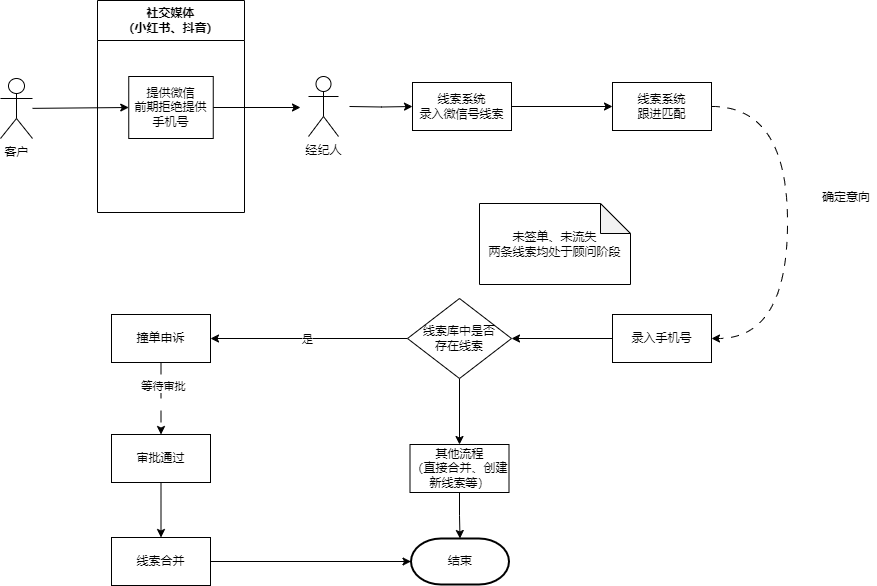

The diagram above was exported from draw.io. Its source (the exported page's mxGraphModel, read from the mxfile embedded in the PNG):
<mxGraphModel dx="1434" dy="1630" grid="0" gridSize="10" guides="1" tooltips="1" connect="1" arrows="1" fold="1" page="1" pageScale="1" pageWidth="1100" pageHeight="850" math="0" shadow="0">
  <root>
    <mxCell id="0" />
    <mxCell id="1" parent="0" />
    <mxCell id="Dj8aG2vSBPNqhN_YNDGU-18" style="edgeStyle=orthogonalEdgeStyle;rounded=0;orthogonalLoop=1;jettySize=auto;html=1;entryX=0;entryY=0.5;entryDx=0;entryDy=0;" edge="1" parent="1" target="Dj8aG2vSBPNqhN_YNDGU-13">
      <mxGeometry relative="1" as="geometry">
        <mxPoint x="400" y="-613" as="sourcePoint" />
      </mxGeometry>
    </mxCell>
    <mxCell id="Dj8aG2vSBPNqhN_YNDGU-1" value="经纪人" style="shape=umlActor;verticalLabelPosition=bottom;verticalAlign=top;html=1;outlineConnect=0;" vertex="1" parent="1">
      <mxGeometry x="359" y="-643" width="30" height="60" as="geometry" />
    </mxCell>
    <mxCell id="Dj8aG2vSBPNqhN_YNDGU-11" style="rounded=0;orthogonalLoop=1;jettySize=auto;html=1;entryX=0;entryY=0.5;entryDx=0;entryDy=0;" edge="1" parent="1" source="Dj8aG2vSBPNqhN_YNDGU-3" target="Dj8aG2vSBPNqhN_YNDGU-10">
      <mxGeometry relative="1" as="geometry" />
    </mxCell>
    <mxCell id="Dj8aG2vSBPNqhN_YNDGU-3" value="客户" style="shape=umlActor;verticalLabelPosition=bottom;verticalAlign=top;html=1;outlineConnect=0;" vertex="1" parent="1">
      <mxGeometry x="51" y="-641" width="32" height="60" as="geometry" />
    </mxCell>
    <mxCell id="Dj8aG2vSBPNqhN_YNDGU-9" value="社交媒体&lt;br&gt;（小红书、抖音）" style="swimlane;whiteSpace=wrap;html=1;startSize=40;" vertex="1" parent="1">
      <mxGeometry x="148" y="-719" width="147" height="212" as="geometry" />
    </mxCell>
    <mxCell id="Dj8aG2vSBPNqhN_YNDGU-10" value="提供微信&lt;br&gt;前期拒绝提供手机号" style="rounded=0;whiteSpace=wrap;html=1;" vertex="1" parent="Dj8aG2vSBPNqhN_YNDGU-9">
      <mxGeometry x="31.25" y="76" width="84.5" height="62" as="geometry" />
    </mxCell>
    <mxCell id="Dj8aG2vSBPNqhN_YNDGU-12" style="rounded=0;orthogonalLoop=1;jettySize=auto;html=1;exitX=1;exitY=0.5;exitDx=0;exitDy=0;" edge="1" parent="1" source="Dj8aG2vSBPNqhN_YNDGU-10">
      <mxGeometry relative="1" as="geometry">
        <mxPoint x="351" y="-612" as="targetPoint" />
      </mxGeometry>
    </mxCell>
    <mxCell id="Dj8aG2vSBPNqhN_YNDGU-19" style="edgeStyle=orthogonalEdgeStyle;rounded=0;orthogonalLoop=1;jettySize=auto;html=1;exitX=1;exitY=0.5;exitDx=0;exitDy=0;entryX=0;entryY=0.5;entryDx=0;entryDy=0;" edge="1" parent="1" source="Dj8aG2vSBPNqhN_YNDGU-13" target="Dj8aG2vSBPNqhN_YNDGU-20">
      <mxGeometry relative="1" as="geometry">
        <mxPoint x="664" y="-613" as="targetPoint" />
      </mxGeometry>
    </mxCell>
    <mxCell id="Dj8aG2vSBPNqhN_YNDGU-13" value="线索系统&lt;br&gt;录入微信号线索" style="rounded=0;whiteSpace=wrap;html=1;" vertex="1" parent="1">
      <mxGeometry x="463" y="-637" width="99" height="48" as="geometry" />
    </mxCell>
    <mxCell id="Dj8aG2vSBPNqhN_YNDGU-22" style="edgeStyle=orthogonalEdgeStyle;rounded=0;orthogonalLoop=1;jettySize=auto;html=1;exitX=1;exitY=0.5;exitDx=0;exitDy=0;entryX=1;entryY=0.5;entryDx=0;entryDy=0;curved=1;dashed=1;dashPattern=8 8;" edge="1" parent="1" source="Dj8aG2vSBPNqhN_YNDGU-20" target="Dj8aG2vSBPNqhN_YNDGU-21">
      <mxGeometry relative="1" as="geometry">
        <Array as="points">
          <mxPoint x="838" y="-613" />
          <mxPoint x="838" y="-381" />
        </Array>
      </mxGeometry>
    </mxCell>
    <mxCell id="Dj8aG2vSBPNqhN_YNDGU-20" value="线索系统&lt;br&gt;跟进匹配" style="rounded=0;whiteSpace=wrap;html=1;" vertex="1" parent="1">
      <mxGeometry x="663" y="-637" width="99" height="48" as="geometry" />
    </mxCell>
    <mxCell id="Dj8aG2vSBPNqhN_YNDGU-27" style="edgeStyle=orthogonalEdgeStyle;rounded=0;orthogonalLoop=1;jettySize=auto;html=1;exitX=0;exitY=0.5;exitDx=0;exitDy=0;entryX=1;entryY=0.5;entryDx=0;entryDy=0;" edge="1" parent="1" source="Dj8aG2vSBPNqhN_YNDGU-21" target="Dj8aG2vSBPNqhN_YNDGU-25">
      <mxGeometry relative="1" as="geometry" />
    </mxCell>
    <mxCell id="Dj8aG2vSBPNqhN_YNDGU-21" value="录入手机号" style="rounded=0;whiteSpace=wrap;html=1;" vertex="1" parent="1">
      <mxGeometry x="663" y="-405" width="99" height="48" as="geometry" />
    </mxCell>
    <mxCell id="Dj8aG2vSBPNqhN_YNDGU-23" value="确定意向" style="text;html=1;strokeColor=none;fillColor=none;align=center;verticalAlign=middle;whiteSpace=wrap;rounded=0;" vertex="1" parent="1">
      <mxGeometry x="867" y="-537" width="60" height="30" as="geometry" />
    </mxCell>
    <mxCell id="Dj8aG2vSBPNqhN_YNDGU-36" style="edgeStyle=orthogonalEdgeStyle;rounded=0;orthogonalLoop=1;jettySize=auto;html=1;exitX=0.5;exitY=1;exitDx=0;exitDy=0;entryX=0.5;entryY=0;entryDx=0;entryDy=0;dashed=1;dashPattern=12 12;" edge="1" parent="1" source="Dj8aG2vSBPNqhN_YNDGU-24" target="Dj8aG2vSBPNqhN_YNDGU-35">
      <mxGeometry relative="1" as="geometry" />
    </mxCell>
    <mxCell id="Dj8aG2vSBPNqhN_YNDGU-37" value="等待审批" style="edgeLabel;html=1;align=center;verticalAlign=middle;resizable=0;points=[];" vertex="1" connectable="0" parent="Dj8aG2vSBPNqhN_YNDGU-36">
      <mxGeometry x="-0.3611" y="2" relative="1" as="geometry">
        <mxPoint as="offset" />
      </mxGeometry>
    </mxCell>
    <mxCell id="Dj8aG2vSBPNqhN_YNDGU-24" value="撞单申诉" style="rounded=0;whiteSpace=wrap;html=1;" vertex="1" parent="1">
      <mxGeometry x="162" y="-405" width="99" height="48" as="geometry" />
    </mxCell>
    <mxCell id="Dj8aG2vSBPNqhN_YNDGU-28" style="edgeStyle=orthogonalEdgeStyle;rounded=0;orthogonalLoop=1;jettySize=auto;html=1;entryX=1;entryY=0.5;entryDx=0;entryDy=0;" edge="1" parent="1" source="Dj8aG2vSBPNqhN_YNDGU-25" target="Dj8aG2vSBPNqhN_YNDGU-24">
      <mxGeometry relative="1" as="geometry" />
    </mxCell>
    <mxCell id="Dj8aG2vSBPNqhN_YNDGU-29" value="是" style="edgeLabel;html=1;align=center;verticalAlign=middle;resizable=0;points=[];" vertex="1" connectable="0" parent="Dj8aG2vSBPNqhN_YNDGU-28">
      <mxGeometry x="0.0248" relative="1" as="geometry">
        <mxPoint as="offset" />
      </mxGeometry>
    </mxCell>
    <mxCell id="Dj8aG2vSBPNqhN_YNDGU-31" style="edgeStyle=orthogonalEdgeStyle;rounded=0;orthogonalLoop=1;jettySize=auto;html=1;exitX=0.5;exitY=1;exitDx=0;exitDy=0;entryX=0.5;entryY=0;entryDx=0;entryDy=0;" edge="1" parent="1" source="Dj8aG2vSBPNqhN_YNDGU-25" target="Dj8aG2vSBPNqhN_YNDGU-30">
      <mxGeometry relative="1" as="geometry" />
    </mxCell>
    <mxCell id="Dj8aG2vSBPNqhN_YNDGU-25" value="线索库中是否&lt;br&gt;存在线索" style="rhombus;whiteSpace=wrap;html=1;" vertex="1" parent="1">
      <mxGeometry x="458" y="-421" width="104" height="80" as="geometry" />
    </mxCell>
    <mxCell id="Dj8aG2vSBPNqhN_YNDGU-26" value="未签单、未流失&lt;br&gt;两条线索均处于顾问阶段&lt;br&gt;" style="shape=note;whiteSpace=wrap;html=1;backgroundOutline=1;darkOpacity=0.05;" vertex="1" parent="1">
      <mxGeometry x="530" y="-516" width="151" height="81" as="geometry" />
    </mxCell>
    <mxCell id="Dj8aG2vSBPNqhN_YNDGU-33" style="edgeStyle=orthogonalEdgeStyle;rounded=0;orthogonalLoop=1;jettySize=auto;html=1;exitX=0.5;exitY=1;exitDx=0;exitDy=0;" edge="1" parent="1" source="Dj8aG2vSBPNqhN_YNDGU-30" target="Dj8aG2vSBPNqhN_YNDGU-32">
      <mxGeometry relative="1" as="geometry" />
    </mxCell>
    <mxCell id="Dj8aG2vSBPNqhN_YNDGU-30" value="其他流程&lt;br&gt;（直接合并、创建新线索等）" style="rounded=0;whiteSpace=wrap;html=1;" vertex="1" parent="1">
      <mxGeometry x="460.5" y="-275" width="99" height="48" as="geometry" />
    </mxCell>
    <mxCell id="Dj8aG2vSBPNqhN_YNDGU-32" value="结束" style="strokeWidth=2;html=1;shape=mxgraph.flowchart.terminator;whiteSpace=wrap;" vertex="1" parent="1">
      <mxGeometry x="461.5" y="-181" width="98" height="46" as="geometry" />
    </mxCell>
    <mxCell id="Dj8aG2vSBPNqhN_YNDGU-39" style="edgeStyle=orthogonalEdgeStyle;rounded=0;orthogonalLoop=1;jettySize=auto;html=1;exitX=0.5;exitY=1;exitDx=0;exitDy=0;" edge="1" parent="1" source="Dj8aG2vSBPNqhN_YNDGU-35" target="Dj8aG2vSBPNqhN_YNDGU-38">
      <mxGeometry relative="1" as="geometry" />
    </mxCell>
    <mxCell id="Dj8aG2vSBPNqhN_YNDGU-35" value="审批通过" style="rounded=0;whiteSpace=wrap;html=1;" vertex="1" parent="1">
      <mxGeometry x="162" y="-285" width="99" height="48" as="geometry" />
    </mxCell>
    <mxCell id="Dj8aG2vSBPNqhN_YNDGU-38" value="线索合并" style="rounded=0;whiteSpace=wrap;html=1;" vertex="1" parent="1">
      <mxGeometry x="162" y="-182" width="99" height="48" as="geometry" />
    </mxCell>
    <mxCell id="Dj8aG2vSBPNqhN_YNDGU-40" style="edgeStyle=orthogonalEdgeStyle;rounded=0;orthogonalLoop=1;jettySize=auto;html=1;entryX=0;entryY=0.5;entryDx=0;entryDy=0;entryPerimeter=0;" edge="1" parent="1" source="Dj8aG2vSBPNqhN_YNDGU-38" target="Dj8aG2vSBPNqhN_YNDGU-32">
      <mxGeometry relative="1" as="geometry" />
    </mxCell>
  </root>
</mxGraphModel>